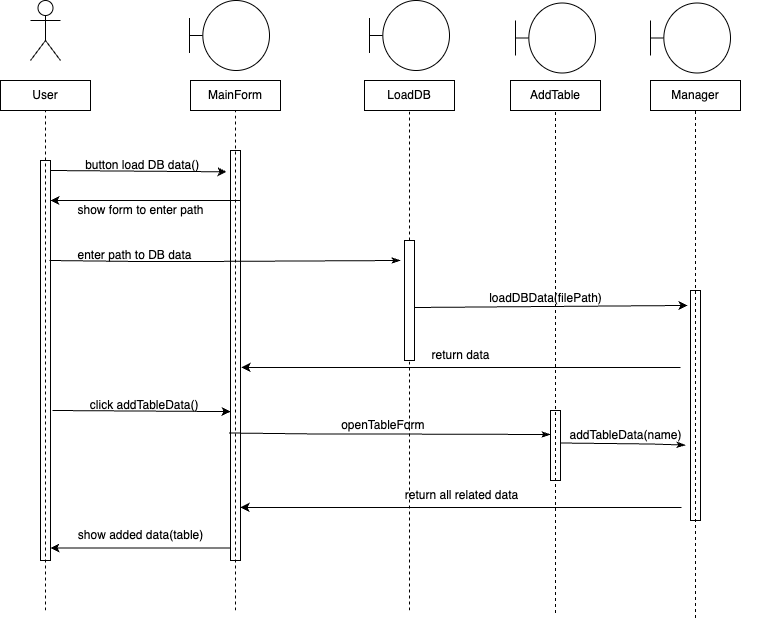

The diagram above was exported from draw.io. Its source (the exported page's mxGraphModel, read from the mxfile embedded in the PNG):
<mxGraphModel dx="954" dy="515" grid="1" gridSize="10" guides="1" tooltips="1" connect="1" arrows="1" fold="1" page="1" pageScale="1" pageWidth="827" pageHeight="1169" math="0" shadow="0">
  <root>
    <mxCell id="0" />
    <mxCell id="1" parent="0" />
    <mxCell id="nVRfigVDY1CdUlMMmzFG-1" value="User" style="rounded=0;whiteSpace=wrap;html=1;" parent="1" vertex="1">
      <mxGeometry x="40" y="160" width="90" height="30" as="geometry" />
    </mxCell>
    <mxCell id="nVRfigVDY1CdUlMMmzFG-2" value="MainForm" style="rounded=0;whiteSpace=wrap;html=1;" parent="1" vertex="1">
      <mxGeometry x="230" y="160" width="90" height="30" as="geometry" />
    </mxCell>
    <mxCell id="nVRfigVDY1CdUlMMmzFG-3" value="Manager" style="rounded=0;whiteSpace=wrap;html=1;" parent="1" vertex="1">
      <mxGeometry x="690" y="160" width="90" height="30" as="geometry" />
    </mxCell>
    <mxCell id="nVRfigVDY1CdUlMMmzFG-5" value="" style="endArrow=none;dashed=1;html=1;rounded=0;entryX=0.5;entryY=1;entryDx=0;entryDy=0;" parent="1" target="nVRfigVDY1CdUlMMmzFG-1" edge="1">
      <mxGeometry width="50" height="50" relative="1" as="geometry">
        <mxPoint x="85" y="690" as="sourcePoint" />
        <mxPoint x="90" y="200" as="targetPoint" />
      </mxGeometry>
    </mxCell>
    <mxCell id="nVRfigVDY1CdUlMMmzFG-6" value="" style="endArrow=none;dashed=1;html=1;rounded=0;entryX=0.5;entryY=1;entryDx=0;entryDy=0;" parent="1" target="nVRfigVDY1CdUlMMmzFG-2" edge="1">
      <mxGeometry width="50" height="50" relative="1" as="geometry">
        <mxPoint x="275" y="690" as="sourcePoint" />
        <mxPoint x="280" y="290" as="targetPoint" />
      </mxGeometry>
    </mxCell>
    <mxCell id="nVRfigVDY1CdUlMMmzFG-7" value="" style="endArrow=none;dashed=1;html=1;rounded=0;entryX=0.5;entryY=1;entryDx=0;entryDy=0;" parent="1" target="nVRfigVDY1CdUlMMmzFG-3" edge="1">
      <mxGeometry width="50" height="50" relative="1" as="geometry">
        <mxPoint x="735" y="697.5" as="sourcePoint" />
        <mxPoint x="730" y="197.5" as="targetPoint" />
      </mxGeometry>
    </mxCell>
    <mxCell id="nVRfigVDY1CdUlMMmzFG-9" value="" style="endArrow=classic;html=1;rounded=0;entryX=-0.4;entryY=0.052;entryDx=0;entryDy=0;entryPerimeter=0;" parent="1" target="nVRfigVDY1CdUlMMmzFG-27" edge="1">
      <mxGeometry width="50" height="50" relative="1" as="geometry">
        <mxPoint x="90" y="250" as="sourcePoint" />
        <mxPoint x="280" y="250" as="targetPoint" />
      </mxGeometry>
    </mxCell>
    <mxCell id="nVRfigVDY1CdUlMMmzFG-10" value="&amp;nbsp;button load DB data()" style="text;html=1;align=center;verticalAlign=middle;resizable=0;points=[];autosize=1;strokeColor=none;fillColor=none;" parent="1" vertex="1">
      <mxGeometry x="110" y="230" width="140" height="30" as="geometry" />
    </mxCell>
    <mxCell id="nVRfigVDY1CdUlMMmzFG-11" value="" style="endArrow=classic;html=1;rounded=0;" parent="1" edge="1">
      <mxGeometry width="50" height="50" relative="1" as="geometry">
        <mxPoint x="280" y="280" as="sourcePoint" />
        <mxPoint x="90" y="280" as="targetPoint" />
      </mxGeometry>
    </mxCell>
    <mxCell id="nVRfigVDY1CdUlMMmzFG-12" value="show form to enter path" style="text;html=1;align=center;verticalAlign=middle;resizable=0;points=[];autosize=1;strokeColor=none;fillColor=none;" parent="1" vertex="1">
      <mxGeometry x="105" y="275" width="150" height="30" as="geometry" />
    </mxCell>
    <mxCell id="nVRfigVDY1CdUlMMmzFG-14" value="" style="endArrow=classic;html=1;rounded=0;startArrow=none;" parent="1" edge="1">
      <mxGeometry width="50" height="50" relative="1" as="geometry">
        <mxPoint x="279" y="340" as="sourcePoint" />
        <mxPoint x="279" y="340" as="targetPoint" />
      </mxGeometry>
    </mxCell>
    <mxCell id="nVRfigVDY1CdUlMMmzFG-15" value="enter path to DB data" style="text;html=1;align=center;verticalAlign=middle;resizable=0;points=[];autosize=1;strokeColor=none;fillColor=none;" parent="1" vertex="1">
      <mxGeometry x="104" y="320" width="140" height="30" as="geometry" />
    </mxCell>
    <mxCell id="nVRfigVDY1CdUlMMmzFG-16" value="" style="endArrow=classic;html=1;rounded=0;entryX=-0.3;entryY=0.065;entryDx=0;entryDy=0;entryPerimeter=0;" parent="1" edge="1" target="nVRfigVDY1CdUlMMmzFG-30">
      <mxGeometry width="50" height="50" relative="1" as="geometry">
        <mxPoint x="454" y="387" as="sourcePoint" />
        <mxPoint x="720" y="387" as="targetPoint" />
      </mxGeometry>
    </mxCell>
    <mxCell id="nVRfigVDY1CdUlMMmzFG-17" value="loadDBData(filePath)" style="text;html=1;align=center;verticalAlign=middle;resizable=0;points=[];autosize=1;strokeColor=none;fillColor=none;" parent="1" vertex="1">
      <mxGeometry x="515" y="362.5" width="140" height="30" as="geometry" />
    </mxCell>
    <mxCell id="nVRfigVDY1CdUlMMmzFG-24" value="" style="endArrow=classic;html=1;rounded=0;" parent="1" edge="1">
      <mxGeometry width="50" height="50" relative="1" as="geometry">
        <mxPoint x="270" y="627.5" as="sourcePoint" />
        <mxPoint x="90" y="627.5" as="targetPoint" />
      </mxGeometry>
    </mxCell>
    <mxCell id="nVRfigVDY1CdUlMMmzFG-25" value="show added data(table)" style="text;html=1;align=center;verticalAlign=middle;resizable=0;points=[];autosize=1;strokeColor=none;fillColor=none;" parent="1" vertex="1">
      <mxGeometry x="105" y="600" width="150" height="30" as="geometry" />
    </mxCell>
    <mxCell id="nVRfigVDY1CdUlMMmzFG-26" value="" style="rounded=0;whiteSpace=wrap;html=1;fillColor=none;" parent="1" vertex="1">
      <mxGeometry x="80" y="240" width="10" height="400" as="geometry" />
    </mxCell>
    <mxCell id="nVRfigVDY1CdUlMMmzFG-27" value="" style="rounded=0;whiteSpace=wrap;html=1;fillColor=none;" parent="1" vertex="1">
      <mxGeometry x="270" y="230" width="10" height="410" as="geometry" />
    </mxCell>
    <mxCell id="nVRfigVDY1CdUlMMmzFG-29" value="" style="endArrow=classicThin;html=1;rounded=0;endFill=1;" parent="1" edge="1">
      <mxGeometry width="50" height="50" relative="1" as="geometry">
        <mxPoint x="89" y="340" as="sourcePoint" />
        <mxPoint x="440" y="340" as="targetPoint" />
        <Array as="points">
          <mxPoint x="179" y="341" />
          <mxPoint x="239" y="341" />
        </Array>
      </mxGeometry>
    </mxCell>
    <mxCell id="nVRfigVDY1CdUlMMmzFG-30" value="" style="rounded=0;whiteSpace=wrap;html=1;fillColor=none;" parent="1" vertex="1">
      <mxGeometry x="730" y="370" width="10" height="230" as="geometry" />
    </mxCell>
    <mxCell id="c0pZNObwRzgTyTi9Huv9-2" value="" style="shape=umlActor;verticalLabelPosition=bottom;verticalAlign=top;html=1;outlineConnect=0;fontSize=9;" parent="1" vertex="1">
      <mxGeometry x="70" y="80" width="30" height="60" as="geometry" />
    </mxCell>
    <mxCell id="c0pZNObwRzgTyTi9Huv9-6" value="" style="shape=umlBoundary;whiteSpace=wrap;html=1;fontSize=9;" parent="1" vertex="1">
      <mxGeometry x="690" y="82.5" width="80" height="70" as="geometry" />
    </mxCell>
    <mxCell id="c0pZNObwRzgTyTi9Huv9-7" value="" style="shape=umlBoundary;whiteSpace=wrap;html=1;fontSize=9;" parent="1" vertex="1">
      <mxGeometry x="229" y="80" width="80" height="70" as="geometry" />
    </mxCell>
    <mxCell id="YGTWaCP_ZXXNJIhmvZYr-1" value="AddTable" style="rounded=0;whiteSpace=wrap;html=1;" parent="1" vertex="1">
      <mxGeometry x="550" y="160" width="90" height="30" as="geometry" />
    </mxCell>
    <mxCell id="YGTWaCP_ZXXNJIhmvZYr-2" value="" style="endArrow=none;dashed=1;html=1;rounded=0;entryX=0.5;entryY=1;entryDx=0;entryDy=0;" parent="1" target="YGTWaCP_ZXXNJIhmvZYr-1" edge="1">
      <mxGeometry width="50" height="50" relative="1" as="geometry">
        <mxPoint x="594.9999999999998" y="692.5" as="sourcePoint" />
        <mxPoint x="590" y="192.5" as="targetPoint" />
      </mxGeometry>
    </mxCell>
    <mxCell id="YGTWaCP_ZXXNJIhmvZYr-3" value="" style="rounded=0;whiteSpace=wrap;html=1;fillColor=none;" parent="1" vertex="1">
      <mxGeometry x="590" y="490" width="10" height="70" as="geometry" />
    </mxCell>
    <mxCell id="YGTWaCP_ZXXNJIhmvZYr-4" value="" style="shape=umlBoundary;whiteSpace=wrap;html=1;fontSize=9;" parent="1" vertex="1">
      <mxGeometry x="555" y="82.5" width="80" height="70" as="geometry" />
    </mxCell>
    <mxCell id="YGTWaCP_ZXXNJIhmvZYr-7" value="LoadDB" style="rounded=0;whiteSpace=wrap;html=1;" parent="1" vertex="1">
      <mxGeometry x="404" y="160" width="90" height="30" as="geometry" />
    </mxCell>
    <mxCell id="YGTWaCP_ZXXNJIhmvZYr-8" value="" style="endArrow=none;dashed=1;html=1;rounded=0;entryX=0.5;entryY=1;entryDx=0;entryDy=0;" parent="1" target="YGTWaCP_ZXXNJIhmvZYr-7" edge="1" source="YGTWaCP_ZXXNJIhmvZYr-9">
      <mxGeometry width="50" height="50" relative="1" as="geometry">
        <mxPoint x="449" y="690" as="sourcePoint" />
        <mxPoint x="444" y="190" as="targetPoint" />
      </mxGeometry>
    </mxCell>
    <mxCell id="YGTWaCP_ZXXNJIhmvZYr-10" value="" style="shape=umlBoundary;whiteSpace=wrap;html=1;fontSize=9;" parent="1" vertex="1">
      <mxGeometry x="409" y="80" width="80" height="70" as="geometry" />
    </mxCell>
    <mxCell id="YGTWaCP_ZXXNJIhmvZYr-11" value="" style="endArrow=classic;html=1;rounded=0;entryX=1.1;entryY=0.529;entryDx=0;entryDy=0;entryPerimeter=0;" parent="1" target="nVRfigVDY1CdUlMMmzFG-27" edge="1">
      <mxGeometry width="50" height="50" relative="1" as="geometry">
        <mxPoint x="720" y="447" as="sourcePoint" />
        <mxPoint x="290" y="520" as="targetPoint" />
      </mxGeometry>
    </mxCell>
    <mxCell id="YGTWaCP_ZXXNJIhmvZYr-12" value="return data" style="text;html=1;align=center;verticalAlign=middle;resizable=0;points=[];autosize=1;strokeColor=none;fillColor=none;" parent="1" vertex="1">
      <mxGeometry x="460" y="420" width="80" height="30" as="geometry" />
    </mxCell>
    <mxCell id="YGTWaCP_ZXXNJIhmvZYr-13" value="" style="endArrow=classic;html=1;rounded=0;entryX=-0.2;entryY=0.062;entryDx=0;entryDy=0;entryPerimeter=0;" parent="1" edge="1">
      <mxGeometry width="50" height="50" relative="1" as="geometry">
        <mxPoint x="92" y="490" as="sourcePoint" />
        <mxPoint x="270" y="491.08000000000004" as="targetPoint" />
      </mxGeometry>
    </mxCell>
    <mxCell id="YGTWaCP_ZXXNJIhmvZYr-14" value="&amp;nbsp;click addTableData()" style="text;html=1;align=center;verticalAlign=middle;resizable=0;points=[];autosize=1;strokeColor=none;fillColor=none;" parent="1" vertex="1">
      <mxGeometry x="112" y="470" width="140" height="30" as="geometry" />
    </mxCell>
    <mxCell id="YGTWaCP_ZXXNJIhmvZYr-16" value="" style="endArrow=classic;html=1;rounded=0;startArrow=none;" parent="1" edge="1">
      <mxGeometry width="50" height="50" relative="1" as="geometry">
        <mxPoint x="458.5" y="512.5" as="sourcePoint" />
        <mxPoint x="458.5" y="512.5" as="targetPoint" />
      </mxGeometry>
    </mxCell>
    <mxCell id="YGTWaCP_ZXXNJIhmvZYr-17" value="openTableForm&amp;nbsp;" style="text;html=1;align=center;verticalAlign=middle;resizable=0;points=[];autosize=1;strokeColor=none;fillColor=none;" parent="1" vertex="1">
      <mxGeometry x="369" y="490" width="110" height="30" as="geometry" />
    </mxCell>
    <mxCell id="YGTWaCP_ZXXNJIhmvZYr-18" value="" style="endArrow=classicThin;html=1;rounded=0;endFill=1;" parent="1" edge="1">
      <mxGeometry width="50" height="50" relative="1" as="geometry">
        <mxPoint x="268.5" y="512.5" as="sourcePoint" />
        <mxPoint x="590" y="514" as="targetPoint" />
        <Array as="points">
          <mxPoint x="358.5" y="513.5" />
          <mxPoint x="418.5" y="513.5" />
        </Array>
      </mxGeometry>
    </mxCell>
    <mxCell id="YGTWaCP_ZXXNJIhmvZYr-19" value="" style="endArrow=classic;html=1;rounded=0;startArrow=none;" parent="1" edge="1">
      <mxGeometry width="50" height="50" relative="1" as="geometry">
        <mxPoint x="790" y="522.5" as="sourcePoint" />
        <mxPoint x="790" y="522.5" as="targetPoint" />
      </mxGeometry>
    </mxCell>
    <mxCell id="YGTWaCP_ZXXNJIhmvZYr-20" value="addTableData(name)" style="text;html=1;align=center;verticalAlign=middle;resizable=0;points=[];autosize=1;strokeColor=none;fillColor=none;" parent="1" vertex="1">
      <mxGeometry x="595" y="500" width="140" height="30" as="geometry" />
    </mxCell>
    <mxCell id="YGTWaCP_ZXXNJIhmvZYr-21" value="" style="endArrow=classicThin;html=1;rounded=0;endFill=1;entryX=-0.5;entryY=0.672;entryDx=0;entryDy=0;entryPerimeter=0;" parent="1" target="nVRfigVDY1CdUlMMmzFG-30" edge="1">
      <mxGeometry width="50" height="50" relative="1" as="geometry">
        <mxPoint x="600" y="522.5" as="sourcePoint" />
        <mxPoint x="760" y="550" as="targetPoint" />
        <Array as="points">
          <mxPoint x="690" y="523.5" />
        </Array>
      </mxGeometry>
    </mxCell>
    <mxCell id="YGTWaCP_ZXXNJIhmvZYr-22" value="" style="endArrow=classic;html=1;rounded=0;entryX=0.9;entryY=0.638;entryDx=0;entryDy=0;entryPerimeter=0;" parent="1" edge="1">
      <mxGeometry width="50" height="50" relative="1" as="geometry">
        <mxPoint x="721" y="587" as="sourcePoint" />
        <mxPoint x="280" y="586.9200000000001" as="targetPoint" />
      </mxGeometry>
    </mxCell>
    <mxCell id="YGTWaCP_ZXXNJIhmvZYr-23" value="return all related data" style="text;html=1;align=center;verticalAlign=middle;resizable=0;points=[];autosize=1;strokeColor=none;fillColor=none;" parent="1" vertex="1">
      <mxGeometry x="431" y="560" width="140" height="30" as="geometry" />
    </mxCell>
    <mxCell id="GHd7f6Xsjj6fGgqvsrr9-2" value="" style="endArrow=none;dashed=1;html=1;rounded=0;entryX=0.5;entryY=1;entryDx=0;entryDy=0;" edge="1" parent="1" target="YGTWaCP_ZXXNJIhmvZYr-9">
      <mxGeometry width="50" height="50" relative="1" as="geometry">
        <mxPoint x="449" y="690" as="sourcePoint" />
        <mxPoint x="449" y="190" as="targetPoint" />
      </mxGeometry>
    </mxCell>
    <mxCell id="YGTWaCP_ZXXNJIhmvZYr-9" value="" style="rounded=0;whiteSpace=wrap;html=1;fillColor=none;" parent="1" vertex="1">
      <mxGeometry x="444" y="320" width="10" height="120" as="geometry" />
    </mxCell>
  </root>
</mxGraphModel>